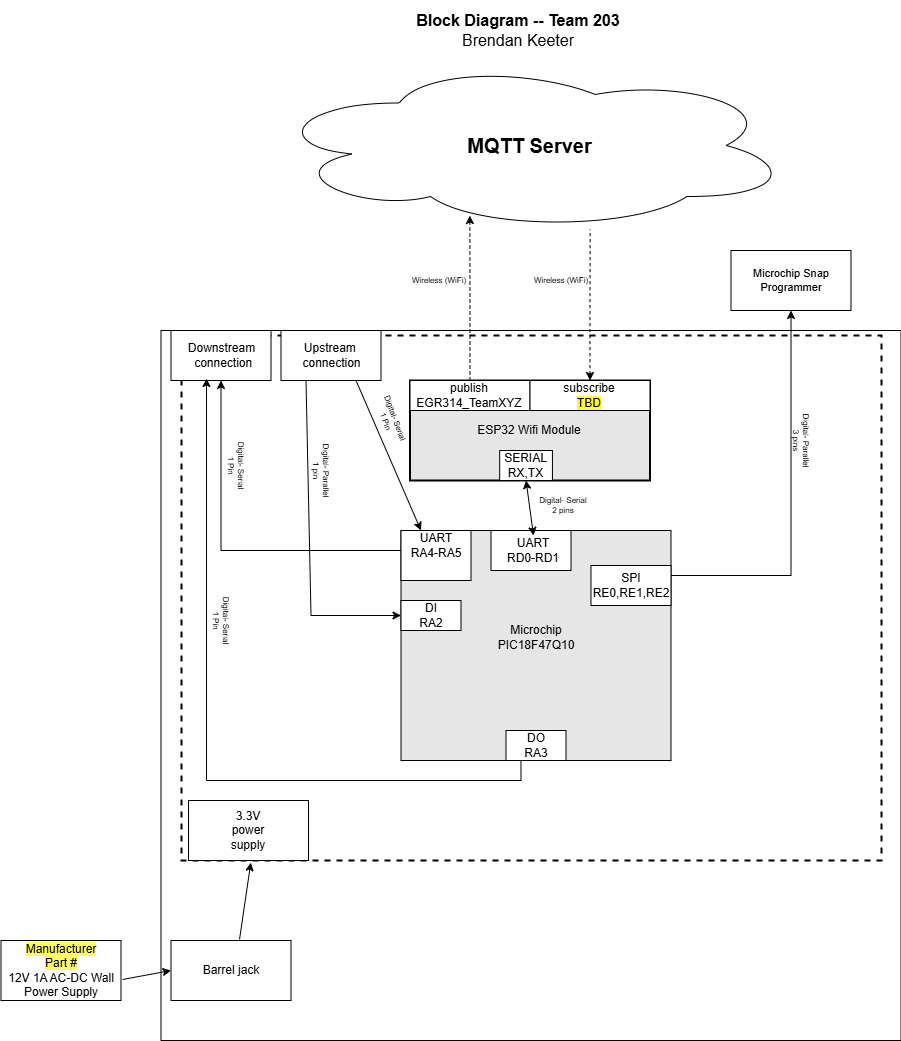

The diagram above was exported from draw.io. Its source (the exported page's mxGraphModel, read from the mxfile embedded in the PNG):
<mxGraphModel dx="3206.5" dy="795" grid="1" gridSize="10" guides="1" tooltips="1" connect="1" arrows="1" fold="1" page="1" pageScale="1.5" pageWidth="1169" pageHeight="827" background="#ffffff" math="0" shadow="0">
  <root>
    <mxCell id="0" style=";html=1;" />
    <mxCell id="1" style=";html=1;" parent="0" />
    <mxCell id="aC57QmPyYTqG6Asludqg-9" value="" style="rounded=0;whiteSpace=wrap;html=1;fontSize=16;" parent="1" vertex="1">
      <mxGeometry x="-20" y="350" width="740" height="710" as="geometry" />
    </mxCell>
    <mxCell id="zSoxXOAhGFOt2usmLHU0-1" value="" style="rounded=0;whiteSpace=wrap;html=1;fillColor=none;dashed=1;strokeWidth=2;" parent="1" vertex="1">
      <mxGeometry x="0.5" y="355" width="700" height="525" as="geometry" />
    </mxCell>
    <mxCell id="9j5Bc3N9rgv02oG_bQQu-1" value="&lt;b&gt;&lt;font style=&quot;font-size: 20px&quot;&gt;MQTT Server&lt;/font&gt;&lt;/b&gt;" style="ellipse;shape=cloud;whiteSpace=wrap;html=1;" parent="1" vertex="1">
      <mxGeometry x="87.5" y="80" width="523" height="170" as="geometry" />
    </mxCell>
    <mxCell id="J8ns3n-xOa6iXa_PQh_Z-14" value="&lt;span style=&quot;background-color: rgb(255 , 255 , 102)&quot;&gt;Manufacturer&lt;/span&gt;&lt;div&gt;&lt;span style=&quot;background-color: rgb(255 , 255 , 102)&quot;&gt;Part #&lt;/span&gt;&lt;/div&gt;&lt;div&gt;12V 1A AC-DC Wall Power Supply&lt;/div&gt;" style="rounded=0;whiteSpace=wrap;html=1;" parent="1" vertex="1">
      <mxGeometry x="-180" y="960" width="120" height="60" as="geometry" />
    </mxCell>
    <mxCell id="aC57QmPyYTqG6Asludqg-6" style="edgeStyle=orthogonalEdgeStyle;rounded=0;orthogonalLoop=1;jettySize=auto;html=1;startArrow=classic;startFill=1;fontSize=8;entryX=0.615;entryY=0.994;entryDx=0;entryDy=0;entryPerimeter=0;endArrow=none;endFill=0;dashed=1;" parent="1" source="9j5Bc3N9rgv02oG_bQQu-49" target="9j5Bc3N9rgv02oG_bQQu-1" edge="1">
      <mxGeometry relative="1" as="geometry">
        <mxPoint x="470" y="290" as="targetPoint" />
      </mxGeometry>
    </mxCell>
    <mxCell id="aC57QmPyYTqG6Asludqg-7" style="edgeStyle=orthogonalEdgeStyle;rounded=0;orthogonalLoop=1;jettySize=auto;html=1;entryX=0.385;entryY=0.912;entryDx=0;entryDy=0;entryPerimeter=0;startArrow=none;startFill=0;fontSize=8;dashed=1;" parent="1" source="9j5Bc3N9rgv02oG_bQQu-42" target="9j5Bc3N9rgv02oG_bQQu-1" edge="1">
      <mxGeometry relative="1" as="geometry" />
    </mxCell>
    <mxCell id="aC57QmPyYTqG6Asludqg-8" value="&lt;div style=&quot;font-size: 16px&quot;&gt;&lt;b style=&quot;font-size: 16px&quot;&gt;Block Diagram -- Team 203&lt;/b&gt;&lt;/div&gt;&lt;div style=&quot;font-size: 16px&quot;&gt;&lt;span style=&quot;background-color: transparent; color: light-dark(rgb(0, 0, 0), rgb(255, 255, 255));&quot;&gt;Brendan Keeter&lt;/span&gt;&lt;/div&gt;" style="text;html=1;strokeColor=none;fillColor=none;align=center;verticalAlign=middle;whiteSpace=wrap;rounded=0;fontSize=16;" parent="1" vertex="1">
      <mxGeometry x="7.5" y="20" width="660" height="60" as="geometry" />
    </mxCell>
    <mxCell id="aC57QmPyYTqG6Asludqg-10" value="Microchip Snap Programmer" style="rounded=0;whiteSpace=wrap;html=1;fontSize=11;" parent="1" vertex="1">
      <mxGeometry x="550" y="270" width="120" height="60" as="geometry" />
    </mxCell>
    <mxCell id="qvk3YT8bBgQgHgqkpW-t-4" value="&lt;div style=&quot;font-size: 8px&quot;&gt;Wireless (WiFi)&lt;/div&gt;" style="text;html=1;strokeColor=none;fillColor=none;align=center;verticalAlign=middle;whiteSpace=wrap;rounded=0;fontSize=8;rotation=0;" parent="1" vertex="1">
      <mxGeometry x="229" y="290" width="60" height="20" as="geometry" />
    </mxCell>
    <mxCell id="Jm0UklxG5w7mDhQz4Tn1-1" value="&lt;div style=&quot;font-size: 8px&quot;&gt;Wireless (WiFi)&lt;/div&gt;" style="text;html=1;strokeColor=none;fillColor=none;align=center;verticalAlign=middle;whiteSpace=wrap;rounded=0;fontSize=8;rotation=0;" parent="1" vertex="1">
      <mxGeometry x="350" y="290" width="60" height="20" as="geometry" />
    </mxCell>
    <mxCell id="9j5Bc3N9rgv02oG_bQQu-5" value="ESP32 Wifi Module" style="rounded=0;whiteSpace=wrap;html=1;strokeWidth=2;fillColor=#E6E6E6;" parent="1" vertex="1">
      <mxGeometry x="229" y="400" width="240" height="100" as="geometry" />
    </mxCell>
    <mxCell id="9j5Bc3N9rgv02oG_bQQu-41" value="&lt;div&gt;SERIAL&lt;/div&gt;RX,TX" style="rounded=0;whiteSpace=wrap;html=1;" parent="1" vertex="1">
      <mxGeometry x="318.6788990825688" y="470" width="52.75229357798166" height="30" as="geometry" />
    </mxCell>
    <mxCell id="9j5Bc3N9rgv02oG_bQQu-42" value="&lt;div&gt;publish&lt;/div&gt;EGR314_TeamXYZ" style="rounded=0;whiteSpace=wrap;html=1;" parent="1" vertex="1">
      <mxGeometry x="229" y="400" width="120" height="30" as="geometry" />
    </mxCell>
    <mxCell id="9j5Bc3N9rgv02oG_bQQu-49" value="&lt;div&gt;subscribe&lt;/div&gt;&lt;span style=&quot;background-color: rgb(255 , 255 , 51)&quot;&gt;TBD&lt;/span&gt;" style="rounded=0;whiteSpace=wrap;html=1;" parent="1" vertex="1">
      <mxGeometry x="349" y="400" width="120" height="30" as="geometry" />
    </mxCell>
    <mxCell id="_vlUENLB4N1MVl6wLPhO-1" value="" style="rounded=0;whiteSpace=wrap;html=1;" vertex="1" parent="1">
      <mxGeometry x="-10" y="350" width="100" height="50" as="geometry" />
    </mxCell>
    <mxCell id="_vlUENLB4N1MVl6wLPhO-2" value="" style="rounded=0;whiteSpace=wrap;html=1;" vertex="1" parent="1">
      <mxGeometry x="100" y="350" width="100" height="50" as="geometry" />
    </mxCell>
    <mxCell id="_vlUENLB4N1MVl6wLPhO-7" value="Upstream&amp;nbsp;&lt;div&gt;connection&lt;/div&gt;" style="text;html=1;align=center;verticalAlign=middle;resizable=0;points=[];autosize=1;strokeColor=none;fillColor=none;" vertex="1" parent="1">
      <mxGeometry x="110" y="355" width="80" height="40" as="geometry" />
    </mxCell>
    <mxCell id="_vlUENLB4N1MVl6wLPhO-8" value="Downstream&lt;div&gt;&amp;nbsp;connection&lt;/div&gt;" style="text;html=1;align=center;verticalAlign=middle;resizable=0;points=[];autosize=1;strokeColor=none;fillColor=none;" vertex="1" parent="1">
      <mxGeometry x="-5" y="355" width="90" height="40" as="geometry" />
    </mxCell>
    <mxCell id="_vlUENLB4N1MVl6wLPhO-9" value="" style="rounded=0;whiteSpace=wrap;html=1;fillColor=light-dark(#e6e6e6, #ededed);gradientColor=none;" vertex="1" parent="1">
      <mxGeometry x="220" y="550" width="270" height="230" as="geometry" />
    </mxCell>
    <mxCell id="_vlUENLB4N1MVl6wLPhO-10" value="" style="rounded=0;whiteSpace=wrap;html=1;" vertex="1" parent="1">
      <mxGeometry x="310" y="550" width="80" height="40" as="geometry" />
    </mxCell>
    <mxCell id="_vlUENLB4N1MVl6wLPhO-5" value="UART&lt;div&gt;RD0-RD1&lt;/div&gt;" style="text;html=1;align=center;verticalAlign=middle;whiteSpace=wrap;rounded=0;" vertex="1" parent="1">
      <mxGeometry x="322.5" y="555" width="60" height="30" as="geometry" />
    </mxCell>
    <mxCell id="_vlUENLB4N1MVl6wLPhO-4" value="Microchip&lt;div&gt;PIC18F47Q10&lt;/div&gt;" style="text;html=1;align=center;verticalAlign=middle;whiteSpace=wrap;rounded=0;" vertex="1" parent="1">
      <mxGeometry x="325" y="642" width="60" height="30" as="geometry" />
    </mxCell>
    <mxCell id="_vlUENLB4N1MVl6wLPhO-13" value="" style="endArrow=classic;startArrow=classic;html=1;rounded=0;exitX=0.5;exitY=0;exitDx=0;exitDy=0;entryX=0.5;entryY=1;entryDx=0;entryDy=0;" edge="1" parent="1" source="_vlUENLB4N1MVl6wLPhO-5" target="9j5Bc3N9rgv02oG_bQQu-41">
      <mxGeometry width="50" height="50" relative="1" as="geometry">
        <mxPoint x="400" y="620" as="sourcePoint" />
        <mxPoint x="450" y="570" as="targetPoint" />
      </mxGeometry>
    </mxCell>
    <mxCell id="_vlUENLB4N1MVl6wLPhO-14" value="&lt;div style=&quot;font-size: 8px&quot;&gt;Digital- Serial&lt;/div&gt;&lt;div style=&quot;font-size: 8px&quot;&gt;2 pins&lt;/div&gt;" style="text;html=1;strokeColor=none;fillColor=none;align=center;verticalAlign=middle;whiteSpace=wrap;rounded=0;fontSize=8;rotation=0;" vertex="1" parent="1">
      <mxGeometry x="352.5" y="515" width="60" height="20" as="geometry" />
    </mxCell>
    <mxCell id="_vlUENLB4N1MVl6wLPhO-15" value="" style="rounded=0;whiteSpace=wrap;html=1;" vertex="1" parent="1">
      <mxGeometry x="220" y="620" width="60" height="30" as="geometry" />
    </mxCell>
    <mxCell id="_vlUENLB4N1MVl6wLPhO-16" value="" style="rounded=0;whiteSpace=wrap;html=1;" vertex="1" parent="1">
      <mxGeometry x="325" y="750" width="60" height="30" as="geometry" />
    </mxCell>
    <mxCell id="_vlUENLB4N1MVl6wLPhO-3" value="DI&lt;div&gt;RA2&lt;/div&gt;" style="text;html=1;align=center;verticalAlign=middle;whiteSpace=wrap;rounded=0;" vertex="1" parent="1">
      <mxGeometry x="220" y="620" width="60" height="30" as="geometry" />
    </mxCell>
    <mxCell id="_vlUENLB4N1MVl6wLPhO-17" value="DO&lt;div&gt;RA3&lt;/div&gt;" style="text;html=1;align=center;verticalAlign=middle;whiteSpace=wrap;rounded=0;" vertex="1" parent="1">
      <mxGeometry x="325" y="750" width="60" height="30" as="geometry" />
    </mxCell>
    <mxCell id="_vlUENLB4N1MVl6wLPhO-29" style="edgeStyle=orthogonalEdgeStyle;rounded=0;orthogonalLoop=1;jettySize=auto;html=1;exitX=1;exitY=0.25;exitDx=0;exitDy=0;entryX=0.5;entryY=1;entryDx=0;entryDy=0;" edge="1" parent="1" source="_vlUENLB4N1MVl6wLPhO-18" target="aC57QmPyYTqG6Asludqg-10">
      <mxGeometry relative="1" as="geometry" />
    </mxCell>
    <mxCell id="_vlUENLB4N1MVl6wLPhO-18" value="" style="rounded=0;whiteSpace=wrap;html=1;" vertex="1" parent="1">
      <mxGeometry x="410" y="585" width="80" height="40" as="geometry" />
    </mxCell>
    <mxCell id="_vlUENLB4N1MVl6wLPhO-19" value="SPI&lt;div&gt;RE0,RE1,RE2&lt;/div&gt;" style="text;html=1;align=center;verticalAlign=middle;whiteSpace=wrap;rounded=0;" vertex="1" parent="1">
      <mxGeometry x="420" y="590" width="60" height="30" as="geometry" />
    </mxCell>
    <mxCell id="_vlUENLB4N1MVl6wLPhO-22" value="" style="rounded=0;whiteSpace=wrap;html=1;" vertex="1" parent="1">
      <mxGeometry x="220" y="550" width="70" height="50" as="geometry" />
    </mxCell>
    <mxCell id="_vlUENLB4N1MVl6wLPhO-23" value="UART&lt;div&gt;RA4-RA5&lt;/div&gt;" style="text;html=1;align=center;verticalAlign=middle;whiteSpace=wrap;rounded=0;" vertex="1" parent="1">
      <mxGeometry x="225" y="550" width="60" height="30" as="geometry" />
    </mxCell>
    <mxCell id="_vlUENLB4N1MVl6wLPhO-24" value="" style="endArrow=classic;html=1;rounded=0;exitX=0.5;exitY=0;exitDx=0;exitDy=0;entryX=0.5;entryY=1;entryDx=0;entryDy=0;" edge="1" parent="1" target="_vlUENLB4N1MVl6wLPhO-1">
      <mxGeometry width="50" height="50" relative="1" as="geometry">
        <mxPoint x="220" y="570" as="sourcePoint" />
        <mxPoint x="35" y="420" as="targetPoint" />
        <Array as="points">
          <mxPoint x="40" y="570" />
        </Array>
      </mxGeometry>
    </mxCell>
    <mxCell id="_vlUENLB4N1MVl6wLPhO-25" value="" style="endArrow=classic;html=1;rounded=0;exitX=0.75;exitY=1;exitDx=0;exitDy=0;entryX=0.25;entryY=0;entryDx=0;entryDy=0;" edge="1" parent="1" source="_vlUENLB4N1MVl6wLPhO-2" target="_vlUENLB4N1MVl6wLPhO-23">
      <mxGeometry width="50" height="50" relative="1" as="geometry">
        <mxPoint x="420" y="500" as="sourcePoint" />
        <mxPoint x="470" y="450" as="targetPoint" />
      </mxGeometry>
    </mxCell>
    <mxCell id="_vlUENLB4N1MVl6wLPhO-26" value="" style="endArrow=classic;html=1;rounded=0;exitX=0.25;exitY=1;exitDx=0;exitDy=0;entryX=0;entryY=0.5;entryDx=0;entryDy=0;" edge="1" parent="1" source="_vlUENLB4N1MVl6wLPhO-2" target="_vlUENLB4N1MVl6wLPhO-3">
      <mxGeometry width="50" height="50" relative="1" as="geometry">
        <mxPoint x="420" y="500" as="sourcePoint" />
        <mxPoint x="470" y="450" as="targetPoint" />
        <Array as="points">
          <mxPoint x="130" y="635" />
        </Array>
      </mxGeometry>
    </mxCell>
    <mxCell id="_vlUENLB4N1MVl6wLPhO-28" style="edgeStyle=orthogonalEdgeStyle;rounded=0;orthogonalLoop=1;jettySize=auto;html=1;exitX=0.25;exitY=1;exitDx=0;exitDy=0;entryX=0.355;entryY=0.96;entryDx=0;entryDy=0;entryPerimeter=0;" edge="1" parent="1" source="_vlUENLB4N1MVl6wLPhO-17" target="_vlUENLB4N1MVl6wLPhO-1">
      <mxGeometry relative="1" as="geometry" />
    </mxCell>
    <mxCell id="_vlUENLB4N1MVl6wLPhO-30" value="&lt;div style=&quot;font-size: 8px&quot;&gt;Digital- Parallel&lt;/div&gt;&lt;div style=&quot;font-size: 8px&quot;&gt;1 pin&lt;/div&gt;" style="text;html=1;strokeColor=none;fillColor=none;align=center;verticalAlign=middle;whiteSpace=wrap;rounded=0;fontSize=8;rotation=90;" vertex="1" parent="1">
      <mxGeometry x="110" y="480" width="60" height="20" as="geometry" />
    </mxCell>
    <mxCell id="_vlUENLB4N1MVl6wLPhO-31" value="&lt;div style=&quot;font-size: 8px&quot;&gt;Digital- Serial&lt;/div&gt;&lt;div style=&quot;font-size: 8px&quot;&gt;1 Pin&lt;/div&gt;" style="text;html=1;strokeColor=none;fillColor=none;align=center;verticalAlign=middle;whiteSpace=wrap;rounded=0;fontSize=8;rotation=70;" vertex="1" parent="1">
      <mxGeometry x="180" y="430" width="60" height="20" as="geometry" />
    </mxCell>
    <mxCell id="_vlUENLB4N1MVl6wLPhO-32" value="&lt;div style=&quot;font-size: 8px&quot;&gt;Digital- Serial&lt;/div&gt;&lt;div style=&quot;font-size: 8px&quot;&gt;1 Pin&lt;/div&gt;" style="text;html=1;strokeColor=none;fillColor=none;align=center;verticalAlign=middle;whiteSpace=wrap;rounded=0;fontSize=8;rotation=90;" vertex="1" parent="1">
      <mxGeometry x="25" y="475" width="60" height="20" as="geometry" />
    </mxCell>
    <mxCell id="_vlUENLB4N1MVl6wLPhO-33" value="&lt;div style=&quot;font-size: 8px&quot;&gt;Digital- Serial&lt;/div&gt;&lt;div style=&quot;font-size: 8px&quot;&gt;1 Pin&lt;/div&gt;" style="text;html=1;strokeColor=none;fillColor=none;align=center;verticalAlign=middle;whiteSpace=wrap;rounded=0;fontSize=8;rotation=90;" vertex="1" parent="1">
      <mxGeometry x="10" y="630" width="60" height="20" as="geometry" />
    </mxCell>
    <mxCell id="_vlUENLB4N1MVl6wLPhO-35" value="&lt;div style=&quot;font-size: 8px&quot;&gt;Digital- Parallel&lt;/div&gt;&lt;div style=&quot;font-size: 8px&quot;&gt;3 pins&lt;/div&gt;" style="text;html=1;strokeColor=none;fillColor=none;align=center;verticalAlign=middle;whiteSpace=wrap;rounded=0;fontSize=8;rotation=90;" vertex="1" parent="1">
      <mxGeometry x="590" y="450" width="60" height="20" as="geometry" />
    </mxCell>
    <mxCell id="_vlUENLB4N1MVl6wLPhO-36" value="" style="rounded=0;whiteSpace=wrap;html=1;" vertex="1" parent="1">
      <mxGeometry x="-10" y="960" width="120" height="60" as="geometry" />
    </mxCell>
    <mxCell id="_vlUENLB4N1MVl6wLPhO-37" value="Barrel jack" style="text;html=1;align=center;verticalAlign=middle;whiteSpace=wrap;rounded=0;" vertex="1" parent="1">
      <mxGeometry x="20" y="975" width="60" height="30" as="geometry" />
    </mxCell>
    <mxCell id="_vlUENLB4N1MVl6wLPhO-38" value="" style="rounded=0;whiteSpace=wrap;html=1;" vertex="1" parent="1">
      <mxGeometry x="7.5" y="820" width="120" height="60" as="geometry" />
    </mxCell>
    <mxCell id="_vlUENLB4N1MVl6wLPhO-39" value="3.3V power supply" style="text;html=1;align=center;verticalAlign=middle;whiteSpace=wrap;rounded=0;" vertex="1" parent="1">
      <mxGeometry x="37.5" y="835" width="60" height="30" as="geometry" />
    </mxCell>
    <mxCell id="_vlUENLB4N1MVl6wLPhO-40" value="" style="endArrow=classic;html=1;rounded=0;exitX=1.013;exitY=0.65;exitDx=0;exitDy=0;exitPerimeter=0;entryX=0;entryY=0.5;entryDx=0;entryDy=0;" edge="1" parent="1" source="J8ns3n-xOa6iXa_PQh_Z-14" target="_vlUENLB4N1MVl6wLPhO-36">
      <mxGeometry width="50" height="50" relative="1" as="geometry">
        <mxPoint x="190" y="890" as="sourcePoint" />
        <mxPoint x="240" y="840" as="targetPoint" />
      </mxGeometry>
    </mxCell>
    <mxCell id="_vlUENLB4N1MVl6wLPhO-41" value="" style="endArrow=classic;html=1;rounded=0;exitX=0.571;exitY=-0.017;exitDx=0;exitDy=0;exitPerimeter=0;entryX=0.099;entryY=1.004;entryDx=0;entryDy=0;entryPerimeter=0;" edge="1" parent="1" source="_vlUENLB4N1MVl6wLPhO-36" target="zSoxXOAhGFOt2usmLHU0-1">
      <mxGeometry width="50" height="50" relative="1" as="geometry">
        <mxPoint x="190" y="890" as="sourcePoint" />
        <mxPoint x="240" y="840" as="targetPoint" />
      </mxGeometry>
    </mxCell>
  </root>
</mxGraphModel>